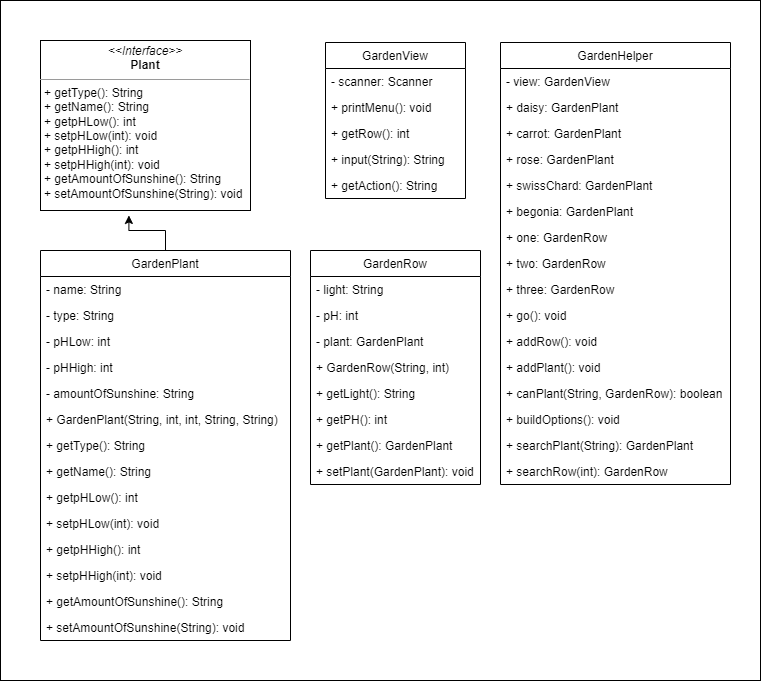

The diagram above was exported from draw.io. Its source (the exported page's mxGraphModel, read from the mxfile embedded in the PNG):
<mxGraphModel dx="1278" dy="547" grid="1" gridSize="10" guides="1" tooltips="1" connect="1" arrows="1" fold="1" page="1" pageScale="1" pageWidth="850" pageHeight="1100" math="0" shadow="0">
  <root>
    <mxCell id="0" />
    <mxCell id="1" parent="0" />
    <mxCell id="lhvEpWJwlE14ZJv5Hc6h-56" value="" style="rounded=0;whiteSpace=wrap;html=1;" vertex="1" parent="1">
      <mxGeometry width="760" height="680" as="geometry" />
    </mxCell>
    <mxCell id="lhvEpWJwlE14ZJv5Hc6h-2" value="GardenView" style="swimlane;fontStyle=0;childLayout=stackLayout;horizontal=1;startSize=26;fillColor=none;horizontalStack=0;resizeParent=1;resizeParentMax=0;resizeLast=0;collapsible=1;marginBottom=0;" vertex="1" parent="1">
      <mxGeometry x="325" y="42" width="140" height="156" as="geometry" />
    </mxCell>
    <mxCell id="lhvEpWJwlE14ZJv5Hc6h-3" value="- scanner: Scanner" style="text;strokeColor=none;fillColor=none;align=left;verticalAlign=top;spacingLeft=4;spacingRight=4;overflow=hidden;rotatable=0;points=[[0,0.5],[1,0.5]];portConstraint=eastwest;" vertex="1" parent="lhvEpWJwlE14ZJv5Hc6h-2">
      <mxGeometry y="26" width="140" height="26" as="geometry" />
    </mxCell>
    <mxCell id="lhvEpWJwlE14ZJv5Hc6h-4" value="+ printMenu(): void" style="text;strokeColor=none;fillColor=none;align=left;verticalAlign=top;spacingLeft=4;spacingRight=4;overflow=hidden;rotatable=0;points=[[0,0.5],[1,0.5]];portConstraint=eastwest;" vertex="1" parent="lhvEpWJwlE14ZJv5Hc6h-2">
      <mxGeometry y="52" width="140" height="26" as="geometry" />
    </mxCell>
    <mxCell id="lhvEpWJwlE14ZJv5Hc6h-5" value="+ getRow(): int" style="text;strokeColor=none;fillColor=none;align=left;verticalAlign=top;spacingLeft=4;spacingRight=4;overflow=hidden;rotatable=0;points=[[0,0.5],[1,0.5]];portConstraint=eastwest;" vertex="1" parent="lhvEpWJwlE14ZJv5Hc6h-2">
      <mxGeometry y="78" width="140" height="26" as="geometry" />
    </mxCell>
    <mxCell id="lhvEpWJwlE14ZJv5Hc6h-47" value="+ input(String): String" style="text;strokeColor=none;fillColor=none;align=left;verticalAlign=top;spacingLeft=4;spacingRight=4;overflow=hidden;rotatable=0;points=[[0,0.5],[1,0.5]];portConstraint=eastwest;" vertex="1" parent="lhvEpWJwlE14ZJv5Hc6h-2">
      <mxGeometry y="104" width="140" height="26" as="geometry" />
    </mxCell>
    <mxCell id="lhvEpWJwlE14ZJv5Hc6h-48" value="+ getAction(): String" style="text;strokeColor=none;fillColor=none;align=left;verticalAlign=top;spacingLeft=4;spacingRight=4;overflow=hidden;rotatable=0;points=[[0,0.5],[1,0.5]];portConstraint=eastwest;" vertex="1" parent="lhvEpWJwlE14ZJv5Hc6h-2">
      <mxGeometry y="130" width="140" height="26" as="geometry" />
    </mxCell>
    <mxCell id="lhvEpWJwlE14ZJv5Hc6h-6" value="GardenRow" style="swimlane;fontStyle=0;childLayout=stackLayout;horizontal=1;startSize=26;fillColor=none;horizontalStack=0;resizeParent=1;resizeParentMax=0;resizeLast=0;collapsible=1;marginBottom=0;" vertex="1" parent="1">
      <mxGeometry x="310" y="250" width="170" height="234" as="geometry" />
    </mxCell>
    <mxCell id="lhvEpWJwlE14ZJv5Hc6h-7" value="- light: String" style="text;strokeColor=none;fillColor=none;align=left;verticalAlign=top;spacingLeft=4;spacingRight=4;overflow=hidden;rotatable=0;points=[[0,0.5],[1,0.5]];portConstraint=eastwest;" vertex="1" parent="lhvEpWJwlE14ZJv5Hc6h-6">
      <mxGeometry y="26" width="170" height="26" as="geometry" />
    </mxCell>
    <mxCell id="lhvEpWJwlE14ZJv5Hc6h-8" value="- pH: int" style="text;strokeColor=none;fillColor=none;align=left;verticalAlign=top;spacingLeft=4;spacingRight=4;overflow=hidden;rotatable=0;points=[[0,0.5],[1,0.5]];portConstraint=eastwest;" vertex="1" parent="lhvEpWJwlE14ZJv5Hc6h-6">
      <mxGeometry y="52" width="170" height="26" as="geometry" />
    </mxCell>
    <mxCell id="lhvEpWJwlE14ZJv5Hc6h-9" value="- plant: GardenPlant" style="text;strokeColor=none;fillColor=none;align=left;verticalAlign=top;spacingLeft=4;spacingRight=4;overflow=hidden;rotatable=0;points=[[0,0.5],[1,0.5]];portConstraint=eastwest;" vertex="1" parent="lhvEpWJwlE14ZJv5Hc6h-6">
      <mxGeometry y="78" width="170" height="26" as="geometry" />
    </mxCell>
    <mxCell id="lhvEpWJwlE14ZJv5Hc6h-51" value="+ GardenRow(String, int)" style="text;strokeColor=none;fillColor=none;align=left;verticalAlign=top;spacingLeft=4;spacingRight=4;overflow=hidden;rotatable=0;points=[[0,0.5],[1,0.5]];portConstraint=eastwest;" vertex="1" parent="lhvEpWJwlE14ZJv5Hc6h-6">
      <mxGeometry y="104" width="170" height="26" as="geometry" />
    </mxCell>
    <mxCell id="lhvEpWJwlE14ZJv5Hc6h-52" value="+ getLight(): String" style="text;strokeColor=none;fillColor=none;align=left;verticalAlign=top;spacingLeft=4;spacingRight=4;overflow=hidden;rotatable=0;points=[[0,0.5],[1,0.5]];portConstraint=eastwest;" vertex="1" parent="lhvEpWJwlE14ZJv5Hc6h-6">
      <mxGeometry y="130" width="170" height="26" as="geometry" />
    </mxCell>
    <mxCell id="lhvEpWJwlE14ZJv5Hc6h-53" value="+ getPH(): int" style="text;strokeColor=none;fillColor=none;align=left;verticalAlign=top;spacingLeft=4;spacingRight=4;overflow=hidden;rotatable=0;points=[[0,0.5],[1,0.5]];portConstraint=eastwest;" vertex="1" parent="lhvEpWJwlE14ZJv5Hc6h-6">
      <mxGeometry y="156" width="170" height="26" as="geometry" />
    </mxCell>
    <mxCell id="lhvEpWJwlE14ZJv5Hc6h-54" value="+ getPlant(): GardenPlant" style="text;strokeColor=none;fillColor=none;align=left;verticalAlign=top;spacingLeft=4;spacingRight=4;overflow=hidden;rotatable=0;points=[[0,0.5],[1,0.5]];portConstraint=eastwest;" vertex="1" parent="lhvEpWJwlE14ZJv5Hc6h-6">
      <mxGeometry y="182" width="170" height="26" as="geometry" />
    </mxCell>
    <mxCell id="lhvEpWJwlE14ZJv5Hc6h-55" value="+ setPlant(GardenPlant): void" style="text;strokeColor=none;fillColor=none;align=left;verticalAlign=top;spacingLeft=4;spacingRight=4;overflow=hidden;rotatable=0;points=[[0,0.5],[1,0.5]];portConstraint=eastwest;" vertex="1" parent="lhvEpWJwlE14ZJv5Hc6h-6">
      <mxGeometry y="208" width="170" height="26" as="geometry" />
    </mxCell>
    <mxCell id="lhvEpWJwlE14ZJv5Hc6h-35" style="edgeStyle=orthogonalEdgeStyle;rounded=0;orthogonalLoop=1;jettySize=auto;html=1;exitX=0.5;exitY=0;exitDx=0;exitDy=0;entryX=0.421;entryY=1.029;entryDx=0;entryDy=0;entryPerimeter=0;" edge="1" parent="1" source="lhvEpWJwlE14ZJv5Hc6h-10" target="lhvEpWJwlE14ZJv5Hc6h-34">
      <mxGeometry relative="1" as="geometry" />
    </mxCell>
    <mxCell id="lhvEpWJwlE14ZJv5Hc6h-10" value="GardenPlant" style="swimlane;fontStyle=0;childLayout=stackLayout;horizontal=1;startSize=26;fillColor=none;horizontalStack=0;resizeParent=1;resizeParentMax=0;resizeLast=0;collapsible=1;marginBottom=0;" vertex="1" parent="1">
      <mxGeometry x="40" y="250" width="250" height="390" as="geometry" />
    </mxCell>
    <mxCell id="lhvEpWJwlE14ZJv5Hc6h-11" value="- name: String" style="text;strokeColor=none;fillColor=none;align=left;verticalAlign=top;spacingLeft=4;spacingRight=4;overflow=hidden;rotatable=0;points=[[0,0.5],[1,0.5]];portConstraint=eastwest;" vertex="1" parent="lhvEpWJwlE14ZJv5Hc6h-10">
      <mxGeometry y="26" width="250" height="26" as="geometry" />
    </mxCell>
    <mxCell id="lhvEpWJwlE14ZJv5Hc6h-12" value="- type: String" style="text;strokeColor=none;fillColor=none;align=left;verticalAlign=top;spacingLeft=4;spacingRight=4;overflow=hidden;rotatable=0;points=[[0,0.5],[1,0.5]];portConstraint=eastwest;" vertex="1" parent="lhvEpWJwlE14ZJv5Hc6h-10">
      <mxGeometry y="52" width="250" height="26" as="geometry" />
    </mxCell>
    <mxCell id="lhvEpWJwlE14ZJv5Hc6h-13" value="- pHLow: int" style="text;strokeColor=none;fillColor=none;align=left;verticalAlign=top;spacingLeft=4;spacingRight=4;overflow=hidden;rotatable=0;points=[[0,0.5],[1,0.5]];portConstraint=eastwest;" vertex="1" parent="lhvEpWJwlE14ZJv5Hc6h-10">
      <mxGeometry y="78" width="250" height="26" as="geometry" />
    </mxCell>
    <mxCell id="lhvEpWJwlE14ZJv5Hc6h-36" value="- pHHigh: int" style="text;strokeColor=none;fillColor=none;align=left;verticalAlign=top;spacingLeft=4;spacingRight=4;overflow=hidden;rotatable=0;points=[[0,0.5],[1,0.5]];portConstraint=eastwest;" vertex="1" parent="lhvEpWJwlE14ZJv5Hc6h-10">
      <mxGeometry y="104" width="250" height="26" as="geometry" />
    </mxCell>
    <mxCell id="lhvEpWJwlE14ZJv5Hc6h-37" value="- amountOfSunshine: String" style="text;strokeColor=none;fillColor=none;align=left;verticalAlign=top;spacingLeft=4;spacingRight=4;overflow=hidden;rotatable=0;points=[[0,0.5],[1,0.5]];portConstraint=eastwest;" vertex="1" parent="lhvEpWJwlE14ZJv5Hc6h-10">
      <mxGeometry y="130" width="250" height="26" as="geometry" />
    </mxCell>
    <mxCell id="lhvEpWJwlE14ZJv5Hc6h-38" value="+ GardenPlant(String, int, int, String, String)" style="text;strokeColor=none;fillColor=none;align=left;verticalAlign=top;spacingLeft=4;spacingRight=4;overflow=hidden;rotatable=0;points=[[0,0.5],[1,0.5]];portConstraint=eastwest;" vertex="1" parent="lhvEpWJwlE14ZJv5Hc6h-10">
      <mxGeometry y="156" width="250" height="26" as="geometry" />
    </mxCell>
    <mxCell id="lhvEpWJwlE14ZJv5Hc6h-39" value="+ getType(): String&#10;" style="text;strokeColor=none;fillColor=none;align=left;verticalAlign=top;spacingLeft=4;spacingRight=4;overflow=hidden;rotatable=0;points=[[0,0.5],[1,0.5]];portConstraint=eastwest;" vertex="1" parent="lhvEpWJwlE14ZJv5Hc6h-10">
      <mxGeometry y="182" width="250" height="26" as="geometry" />
    </mxCell>
    <mxCell id="lhvEpWJwlE14ZJv5Hc6h-40" value="+ getName(): String&#10;" style="text;strokeColor=none;fillColor=none;align=left;verticalAlign=top;spacingLeft=4;spacingRight=4;overflow=hidden;rotatable=0;points=[[0,0.5],[1,0.5]];portConstraint=eastwest;" vertex="1" parent="lhvEpWJwlE14ZJv5Hc6h-10">
      <mxGeometry y="208" width="250" height="26" as="geometry" />
    </mxCell>
    <mxCell id="lhvEpWJwlE14ZJv5Hc6h-41" value="+ getpHLow(): int&#10;" style="text;strokeColor=none;fillColor=none;align=left;verticalAlign=top;spacingLeft=4;spacingRight=4;overflow=hidden;rotatable=0;points=[[0,0.5],[1,0.5]];portConstraint=eastwest;" vertex="1" parent="lhvEpWJwlE14ZJv5Hc6h-10">
      <mxGeometry y="234" width="250" height="26" as="geometry" />
    </mxCell>
    <mxCell id="lhvEpWJwlE14ZJv5Hc6h-42" value="+ setpHLow(int): void&#10;" style="text;strokeColor=none;fillColor=none;align=left;verticalAlign=top;spacingLeft=4;spacingRight=4;overflow=hidden;rotatable=0;points=[[0,0.5],[1,0.5]];portConstraint=eastwest;" vertex="1" parent="lhvEpWJwlE14ZJv5Hc6h-10">
      <mxGeometry y="260" width="250" height="26" as="geometry" />
    </mxCell>
    <mxCell id="lhvEpWJwlE14ZJv5Hc6h-43" value="+ getpHHigh(): int&#10;" style="text;strokeColor=none;fillColor=none;align=left;verticalAlign=top;spacingLeft=4;spacingRight=4;overflow=hidden;rotatable=0;points=[[0,0.5],[1,0.5]];portConstraint=eastwest;" vertex="1" parent="lhvEpWJwlE14ZJv5Hc6h-10">
      <mxGeometry y="286" width="250" height="26" as="geometry" />
    </mxCell>
    <mxCell id="lhvEpWJwlE14ZJv5Hc6h-44" value="+ setpHHigh(int): void&#10;" style="text;strokeColor=none;fillColor=none;align=left;verticalAlign=top;spacingLeft=4;spacingRight=4;overflow=hidden;rotatable=0;points=[[0,0.5],[1,0.5]];portConstraint=eastwest;" vertex="1" parent="lhvEpWJwlE14ZJv5Hc6h-10">
      <mxGeometry y="312" width="250" height="26" as="geometry" />
    </mxCell>
    <mxCell id="lhvEpWJwlE14ZJv5Hc6h-45" value="+ getAmountOfSunshine(): String&#10;" style="text;strokeColor=none;fillColor=none;align=left;verticalAlign=top;spacingLeft=4;spacingRight=4;overflow=hidden;rotatable=0;points=[[0,0.5],[1,0.5]];portConstraint=eastwest;" vertex="1" parent="lhvEpWJwlE14ZJv5Hc6h-10">
      <mxGeometry y="338" width="250" height="26" as="geometry" />
    </mxCell>
    <mxCell id="lhvEpWJwlE14ZJv5Hc6h-46" value="+ setAmountOfSunshine(String): void&#10;" style="text;strokeColor=none;fillColor=none;align=left;verticalAlign=top;spacingLeft=4;spacingRight=4;overflow=hidden;rotatable=0;points=[[0,0.5],[1,0.5]];portConstraint=eastwest;" vertex="1" parent="lhvEpWJwlE14ZJv5Hc6h-10">
      <mxGeometry y="364" width="250" height="26" as="geometry" />
    </mxCell>
    <mxCell id="lhvEpWJwlE14ZJv5Hc6h-16" value="GardenHelper" style="swimlane;fontStyle=0;childLayout=stackLayout;horizontal=1;startSize=26;fillColor=none;horizontalStack=0;resizeParent=1;resizeParentMax=0;resizeLast=0;collapsible=1;marginBottom=0;" vertex="1" parent="1">
      <mxGeometry x="500" y="42" width="230" height="442" as="geometry" />
    </mxCell>
    <mxCell id="lhvEpWJwlE14ZJv5Hc6h-17" value="- view: GardenView" style="text;strokeColor=none;fillColor=none;align=left;verticalAlign=top;spacingLeft=4;spacingRight=4;overflow=hidden;rotatable=0;points=[[0,0.5],[1,0.5]];portConstraint=eastwest;" vertex="1" parent="lhvEpWJwlE14ZJv5Hc6h-16">
      <mxGeometry y="26" width="230" height="26" as="geometry" />
    </mxCell>
    <mxCell id="lhvEpWJwlE14ZJv5Hc6h-18" value="+ daisy: GardenPlant" style="text;strokeColor=none;fillColor=none;align=left;verticalAlign=top;spacingLeft=4;spacingRight=4;overflow=hidden;rotatable=0;points=[[0,0.5],[1,0.5]];portConstraint=eastwest;" vertex="1" parent="lhvEpWJwlE14ZJv5Hc6h-16">
      <mxGeometry y="52" width="230" height="26" as="geometry" />
    </mxCell>
    <mxCell id="lhvEpWJwlE14ZJv5Hc6h-19" value="+ carrot: GardenPlant" style="text;strokeColor=none;fillColor=none;align=left;verticalAlign=top;spacingLeft=4;spacingRight=4;overflow=hidden;rotatable=0;points=[[0,0.5],[1,0.5]];portConstraint=eastwest;" vertex="1" parent="lhvEpWJwlE14ZJv5Hc6h-16">
      <mxGeometry y="78" width="230" height="26" as="geometry" />
    </mxCell>
    <mxCell id="lhvEpWJwlE14ZJv5Hc6h-20" value="+ rose: GardenPlant" style="text;strokeColor=none;fillColor=none;align=left;verticalAlign=top;spacingLeft=4;spacingRight=4;overflow=hidden;rotatable=0;points=[[0,0.5],[1,0.5]];portConstraint=eastwest;" vertex="1" parent="lhvEpWJwlE14ZJv5Hc6h-16">
      <mxGeometry y="104" width="230" height="26" as="geometry" />
    </mxCell>
    <mxCell id="lhvEpWJwlE14ZJv5Hc6h-21" value="+ swissChard: GardenPlant" style="text;strokeColor=none;fillColor=none;align=left;verticalAlign=top;spacingLeft=4;spacingRight=4;overflow=hidden;rotatable=0;points=[[0,0.5],[1,0.5]];portConstraint=eastwest;" vertex="1" parent="lhvEpWJwlE14ZJv5Hc6h-16">
      <mxGeometry y="130" width="230" height="26" as="geometry" />
    </mxCell>
    <mxCell id="lhvEpWJwlE14ZJv5Hc6h-22" value="+ begonia: GardenPlant" style="text;strokeColor=none;fillColor=none;align=left;verticalAlign=top;spacingLeft=4;spacingRight=4;overflow=hidden;rotatable=0;points=[[0,0.5],[1,0.5]];portConstraint=eastwest;" vertex="1" parent="lhvEpWJwlE14ZJv5Hc6h-16">
      <mxGeometry y="156" width="230" height="26" as="geometry" />
    </mxCell>
    <mxCell id="lhvEpWJwlE14ZJv5Hc6h-23" value="+ one: GardenRow" style="text;strokeColor=none;fillColor=none;align=left;verticalAlign=top;spacingLeft=4;spacingRight=4;overflow=hidden;rotatable=0;points=[[0,0.5],[1,0.5]];portConstraint=eastwest;" vertex="1" parent="lhvEpWJwlE14ZJv5Hc6h-16">
      <mxGeometry y="182" width="230" height="26" as="geometry" />
    </mxCell>
    <mxCell id="lhvEpWJwlE14ZJv5Hc6h-24" value="+ two: GardenRow" style="text;strokeColor=none;fillColor=none;align=left;verticalAlign=top;spacingLeft=4;spacingRight=4;overflow=hidden;rotatable=0;points=[[0,0.5],[1,0.5]];portConstraint=eastwest;" vertex="1" parent="lhvEpWJwlE14ZJv5Hc6h-16">
      <mxGeometry y="208" width="230" height="26" as="geometry" />
    </mxCell>
    <mxCell id="lhvEpWJwlE14ZJv5Hc6h-25" value="+ three: GardenRow" style="text;strokeColor=none;fillColor=none;align=left;verticalAlign=top;spacingLeft=4;spacingRight=4;overflow=hidden;rotatable=0;points=[[0,0.5],[1,0.5]];portConstraint=eastwest;" vertex="1" parent="lhvEpWJwlE14ZJv5Hc6h-16">
      <mxGeometry y="234" width="230" height="26" as="geometry" />
    </mxCell>
    <mxCell id="lhvEpWJwlE14ZJv5Hc6h-26" value="+ go(): void" style="text;strokeColor=none;fillColor=none;align=left;verticalAlign=top;spacingLeft=4;spacingRight=4;overflow=hidden;rotatable=0;points=[[0,0.5],[1,0.5]];portConstraint=eastwest;" vertex="1" parent="lhvEpWJwlE14ZJv5Hc6h-16">
      <mxGeometry y="260" width="230" height="26" as="geometry" />
    </mxCell>
    <mxCell id="lhvEpWJwlE14ZJv5Hc6h-27" value="+ addRow(): void" style="text;strokeColor=none;fillColor=none;align=left;verticalAlign=top;spacingLeft=4;spacingRight=4;overflow=hidden;rotatable=0;points=[[0,0.5],[1,0.5]];portConstraint=eastwest;" vertex="1" parent="lhvEpWJwlE14ZJv5Hc6h-16">
      <mxGeometry y="286" width="230" height="26" as="geometry" />
    </mxCell>
    <mxCell id="lhvEpWJwlE14ZJv5Hc6h-28" value="+ addPlant(): void" style="text;strokeColor=none;fillColor=none;align=left;verticalAlign=top;spacingLeft=4;spacingRight=4;overflow=hidden;rotatable=0;points=[[0,0.5],[1,0.5]];portConstraint=eastwest;" vertex="1" parent="lhvEpWJwlE14ZJv5Hc6h-16">
      <mxGeometry y="312" width="230" height="26" as="geometry" />
    </mxCell>
    <mxCell id="lhvEpWJwlE14ZJv5Hc6h-29" value="+ canPlant(String, GardenRow): boolean" style="text;strokeColor=none;fillColor=none;align=left;verticalAlign=top;spacingLeft=4;spacingRight=4;overflow=hidden;rotatable=0;points=[[0,0.5],[1,0.5]];portConstraint=eastwest;" vertex="1" parent="lhvEpWJwlE14ZJv5Hc6h-16">
      <mxGeometry y="338" width="230" height="26" as="geometry" />
    </mxCell>
    <mxCell id="lhvEpWJwlE14ZJv5Hc6h-30" value="+ buildOptions(): void" style="text;strokeColor=none;fillColor=none;align=left;verticalAlign=top;spacingLeft=4;spacingRight=4;overflow=hidden;rotatable=0;points=[[0,0.5],[1,0.5]];portConstraint=eastwest;" vertex="1" parent="lhvEpWJwlE14ZJv5Hc6h-16">
      <mxGeometry y="364" width="230" height="26" as="geometry" />
    </mxCell>
    <mxCell id="lhvEpWJwlE14ZJv5Hc6h-31" value="+ searchPlant(String): GardenPlant" style="text;strokeColor=none;fillColor=none;align=left;verticalAlign=top;spacingLeft=4;spacingRight=4;overflow=hidden;rotatable=0;points=[[0,0.5],[1,0.5]];portConstraint=eastwest;" vertex="1" parent="lhvEpWJwlE14ZJv5Hc6h-16">
      <mxGeometry y="390" width="230" height="26" as="geometry" />
    </mxCell>
    <mxCell id="lhvEpWJwlE14ZJv5Hc6h-33" value="+ searchRow(int): GardenRow" style="text;strokeColor=none;fillColor=none;align=left;verticalAlign=top;spacingLeft=4;spacingRight=4;overflow=hidden;rotatable=0;points=[[0,0.5],[1,0.5]];portConstraint=eastwest;" vertex="1" parent="lhvEpWJwlE14ZJv5Hc6h-16">
      <mxGeometry y="416" width="230" height="26" as="geometry" />
    </mxCell>
    <mxCell id="lhvEpWJwlE14ZJv5Hc6h-34" value="&lt;p style=&quot;margin: 0px ; margin-top: 4px ; text-align: center&quot;&gt;&lt;i&gt;&amp;lt;&amp;lt;Interface&amp;gt;&amp;gt;&lt;/i&gt;&lt;br&gt;&lt;b&gt;Plant&lt;/b&gt;&lt;/p&gt;&lt;hr size=&quot;1&quot;&gt;&lt;p style=&quot;margin: 0px ; margin-left: 4px&quot;&gt;&lt;span&gt;+ getType(): String&lt;/span&gt;&lt;/p&gt;&lt;p style=&quot;margin: 0px ; margin-left: 4px&quot;&gt;+ getName(): String&lt;/p&gt;&lt;p style=&quot;margin: 0px ; margin-left: 4px&quot;&gt;+ getpHLow(): int&lt;/p&gt;&lt;p style=&quot;margin: 0px ; margin-left: 4px&quot;&gt;+ setpHLow(int): void&lt;/p&gt;&lt;p style=&quot;margin: 0px ; margin-left: 4px&quot;&gt;+ getpHHigh(): int&lt;/p&gt;&lt;p style=&quot;margin: 0px ; margin-left: 4px&quot;&gt;+ setpHHigh(int): void&lt;/p&gt;&lt;p style=&quot;margin: 0px ; margin-left: 4px&quot;&gt;+ getAmountOfSunshine(): String&lt;/p&gt;&lt;p style=&quot;margin: 0px ; margin-left: 4px&quot;&gt;+ setAmountOfSunshine(String): void&lt;/p&gt;&lt;p style=&quot;margin: 0px ; margin-left: 4px&quot;&gt;&lt;br&gt;&lt;/p&gt;" style="verticalAlign=top;align=left;overflow=fill;fontSize=12;fontFamily=Helvetica;html=1;" vertex="1" parent="1">
      <mxGeometry x="40" y="40" width="210" height="170" as="geometry" />
    </mxCell>
  </root>
</mxGraphModel>